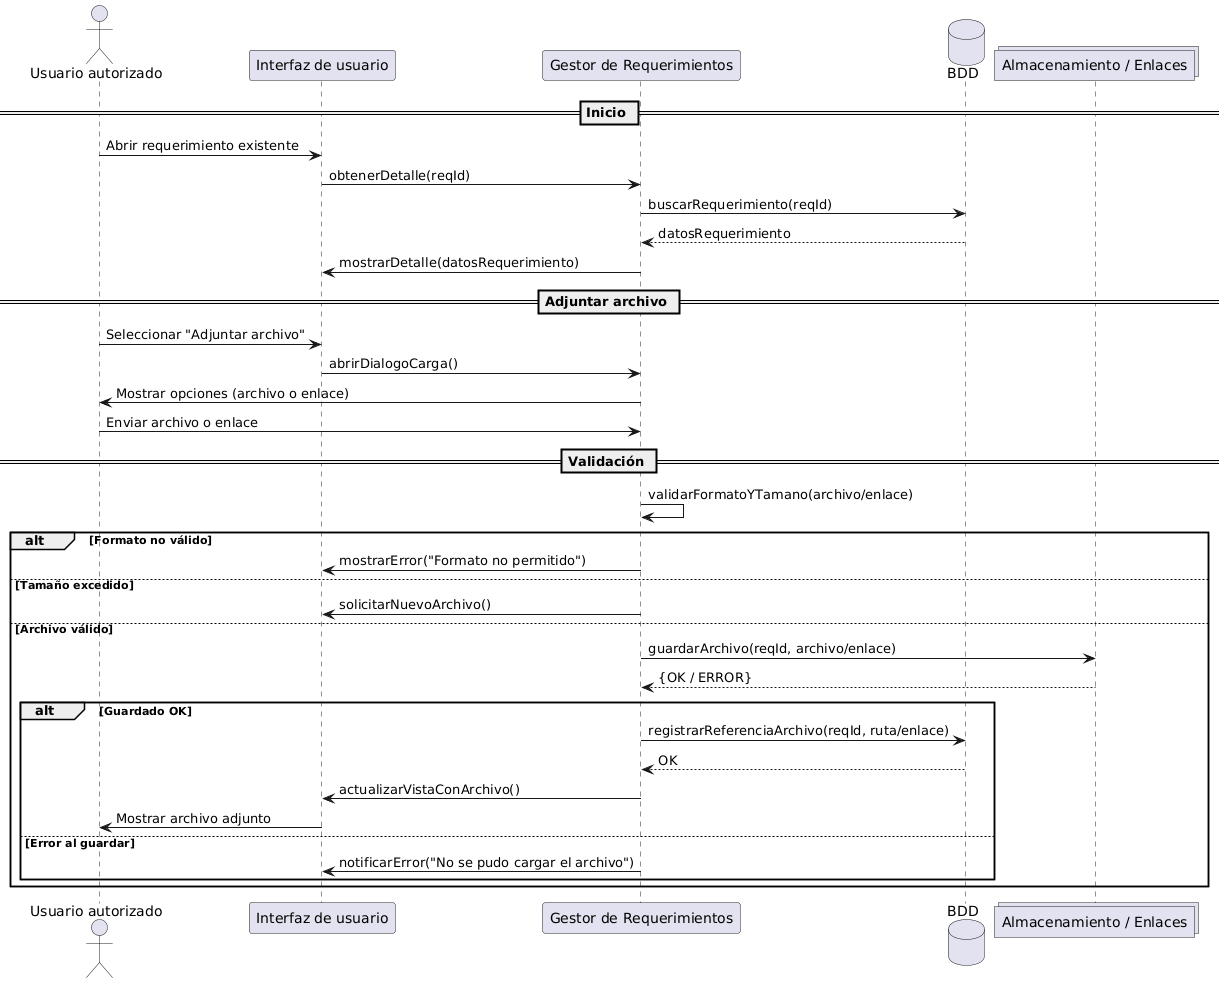

The diagram above was rendered by PlantUML. Its source (embedded in the PNG):
@startuml
actor "Usuario autorizado" as Usuario
participant "Interfaz de usuario" as UI
participant "Gestor de Requerimientos" as Gestor
database "BDD" as BDD
collections "Almacenamiento / Enlaces" as Repo

== Inicio ==
Usuario -> UI : Abrir requerimiento existente
UI -> Gestor : obtenerDetalle(reqId)
Gestor -> BDD : buscarRequerimiento(reqId)
BDD --> Gestor : datosRequerimiento
Gestor -> UI : mostrarDetalle(datosRequerimiento)

== Adjuntar archivo ==
Usuario -> UI : Seleccionar "Adjuntar archivo"
UI -> Gestor : abrirDialogoCarga()
Gestor -> Usuario : Mostrar opciones (archivo o enlace)
Usuario -> Gestor : Enviar archivo o enlace

== Validación ==
Gestor -> Gestor : validarFormatoYTamano(archivo/enlace)

alt Formato no válido
  Gestor -> UI : mostrarError("Formato no permitido")
else Tamaño excedido
  Gestor -> UI : solicitarNuevoArchivo()
else Archivo válido
  Gestor -> Repo : guardarArchivo(reqId, archivo/enlace)
  Repo --> Gestor : {OK / ERROR}

  alt Guardado OK
    Gestor -> BDD : registrarReferenciaArchivo(reqId, ruta/enlace)
    BDD --> Gestor : OK
    Gestor -> UI : actualizarVistaConArchivo()
    UI -> Usuario : Mostrar archivo adjunto
  else Error al guardar
    Gestor -> UI : notificarError("No se pudo cargar el archivo")
  end
end
@enduml